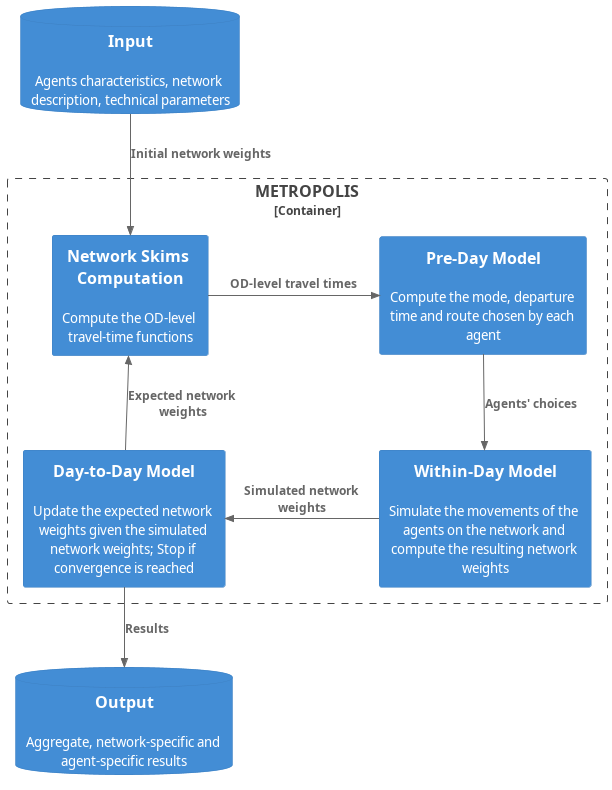

The diagram above was rendered by PlantUML. Its source (embedded in the PNG):
@startuml

!include https://raw.githubusercontent.com/plantuml-stdlib/C4-PlantUML/master/C4_Container.puml

skinparam containerFontSize 18
HIDE_STEREOTYPE()

ContainerDb(input_files, "Input", "", "Agents characteristics, network description, technical parameters")
ContainerDb(output_files, "Output", "", "Aggregate, network-specific and agent-specific results")

Container_Boundary(simulator, "METROPOLIS") {
    Container(skims_computation, "Network Skims Computation", "", "Compute the OD-level travel-time functions")
    Container(preday_model, "Pre-Day Model", "", "Compute the mode, departure time and route chosen by each agent")
    Container(withinday_model, "Within-Day Model", "", "Simulate the movements of the agents on the network and compute the resulting network weights")
    Container(daytoday_model, "Day-to-Day Model", "", "Update the expected network weights given the simulated network weights; Stop if convergence is reached")
}

Rel_Down(input_files, skims_computation, "Initial network weights")
Rel_Right(skims_computation, preday_model, "OD-level travel times")
Rel_Down(preday_model, withinday_model, "Agents' choices")
Rel_Left(withinday_model, daytoday_model, "Simulated network weights")
Rel_Up(daytoday_model, skims_computation, "Expected network weights")
Rel_Down(daytoday_model, output_files, "Results")

@enduml